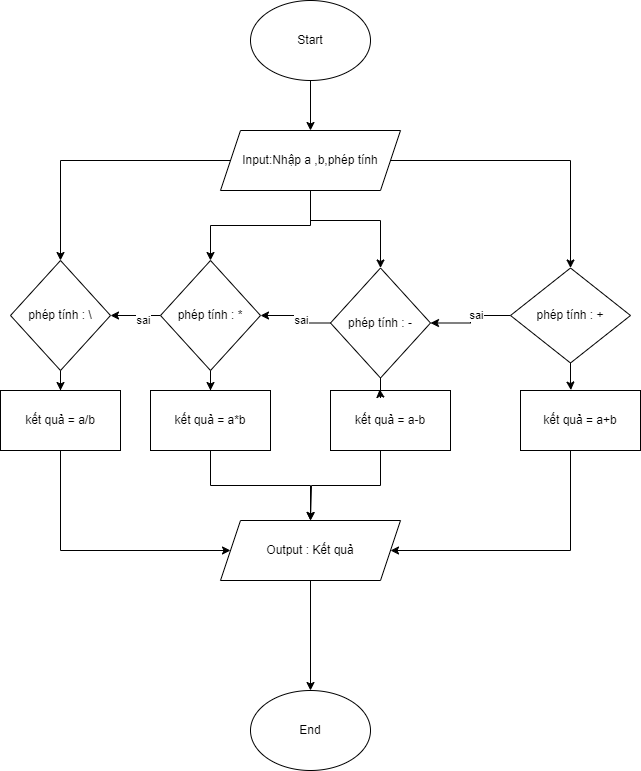

The diagram above was exported from draw.io. Its source (the exported page's mxGraphModel, read from the mxfile embedded in the PNG):
<mxGraphModel dx="1050" dy="621" grid="1" gridSize="10" guides="1" tooltips="1" connect="1" arrows="1" fold="1" page="1" pageScale="1" pageWidth="827" pageHeight="1169" math="0" shadow="0">
  <root>
    <mxCell id="0" />
    <mxCell id="1" parent="0" />
    <mxCell id="HFSYPSvpsCZUHhh4n53p-13" style="edgeStyle=orthogonalEdgeStyle;rounded=0;orthogonalLoop=1;jettySize=auto;html=1;entryX=0.5;entryY=0;entryDx=0;entryDy=0;" edge="1" parent="1" source="HFSYPSvpsCZUHhh4n53p-1" target="HFSYPSvpsCZUHhh4n53p-2">
      <mxGeometry relative="1" as="geometry" />
    </mxCell>
    <mxCell id="HFSYPSvpsCZUHhh4n53p-1" value="Start" style="ellipse;whiteSpace=wrap;html=1;" vertex="1" parent="1">
      <mxGeometry x="320" y="20" width="120" height="80" as="geometry" />
    </mxCell>
    <mxCell id="HFSYPSvpsCZUHhh4n53p-14" style="edgeStyle=orthogonalEdgeStyle;rounded=0;orthogonalLoop=1;jettySize=auto;html=1;" edge="1" parent="1" source="HFSYPSvpsCZUHhh4n53p-2" target="HFSYPSvpsCZUHhh4n53p-9">
      <mxGeometry relative="1" as="geometry" />
    </mxCell>
    <mxCell id="HFSYPSvpsCZUHhh4n53p-15" style="edgeStyle=orthogonalEdgeStyle;rounded=0;orthogonalLoop=1;jettySize=auto;html=1;entryX=0.5;entryY=0;entryDx=0;entryDy=0;" edge="1" parent="1" source="HFSYPSvpsCZUHhh4n53p-2" target="HFSYPSvpsCZUHhh4n53p-8">
      <mxGeometry relative="1" as="geometry" />
    </mxCell>
    <mxCell id="HFSYPSvpsCZUHhh4n53p-16" style="edgeStyle=orthogonalEdgeStyle;rounded=0;orthogonalLoop=1;jettySize=auto;html=1;entryX=0.5;entryY=0;entryDx=0;entryDy=0;" edge="1" parent="1" source="HFSYPSvpsCZUHhh4n53p-2" target="HFSYPSvpsCZUHhh4n53p-6">
      <mxGeometry relative="1" as="geometry">
        <Array as="points">
          <mxPoint x="380" y="240" />
          <mxPoint x="450" y="240" />
        </Array>
      </mxGeometry>
    </mxCell>
    <mxCell id="HFSYPSvpsCZUHhh4n53p-17" style="edgeStyle=orthogonalEdgeStyle;rounded=0;orthogonalLoop=1;jettySize=auto;html=1;entryX=0.5;entryY=0;entryDx=0;entryDy=0;" edge="1" parent="1" source="HFSYPSvpsCZUHhh4n53p-2" target="HFSYPSvpsCZUHhh4n53p-3">
      <mxGeometry relative="1" as="geometry" />
    </mxCell>
    <mxCell id="HFSYPSvpsCZUHhh4n53p-2" value="Input:Nhập a ,b,&lt;span style=&quot;background-color: initial;&quot;&gt;phép tính&lt;/span&gt;" style="shape=parallelogram;perimeter=parallelogramPerimeter;whiteSpace=wrap;html=1;fixedSize=1;" vertex="1" parent="1">
      <mxGeometry x="290" y="150" width="180" height="60" as="geometry" />
    </mxCell>
    <mxCell id="HFSYPSvpsCZUHhh4n53p-18" style="edgeStyle=orthogonalEdgeStyle;rounded=0;orthogonalLoop=1;jettySize=auto;html=1;entryX=1;entryY=0.5;entryDx=0;entryDy=0;" edge="1" parent="1" source="HFSYPSvpsCZUHhh4n53p-3" target="HFSYPSvpsCZUHhh4n53p-6">
      <mxGeometry relative="1" as="geometry" />
    </mxCell>
    <mxCell id="HFSYPSvpsCZUHhh4n53p-21" value="sai" style="edgeLabel;html=1;align=center;verticalAlign=middle;resizable=0;points=[];" vertex="1" connectable="0" parent="HFSYPSvpsCZUHhh4n53p-18">
      <mxGeometry x="-0.195" y="-1" relative="1" as="geometry">
        <mxPoint as="offset" />
      </mxGeometry>
    </mxCell>
    <mxCell id="HFSYPSvpsCZUHhh4n53p-3" value="phép tính : +" style="rhombus;whiteSpace=wrap;html=1;" vertex="1" parent="1">
      <mxGeometry x="580" y="287.5" width="120" height="95" as="geometry" />
    </mxCell>
    <mxCell id="HFSYPSvpsCZUHhh4n53p-31" style="edgeStyle=orthogonalEdgeStyle;rounded=0;orthogonalLoop=1;jettySize=auto;html=1;entryX=1;entryY=0.5;entryDx=0;entryDy=0;" edge="1" parent="1" source="HFSYPSvpsCZUHhh4n53p-4" target="HFSYPSvpsCZUHhh4n53p-5">
      <mxGeometry relative="1" as="geometry">
        <Array as="points">
          <mxPoint x="640" y="570" />
        </Array>
      </mxGeometry>
    </mxCell>
    <mxCell id="HFSYPSvpsCZUHhh4n53p-4" value="kết quả = a+b" style="rounded=0;whiteSpace=wrap;html=1;" vertex="1" parent="1">
      <mxGeometry x="590" y="410" width="120" height="60" as="geometry" />
    </mxCell>
    <mxCell id="HFSYPSvpsCZUHhh4n53p-32" style="edgeStyle=orthogonalEdgeStyle;rounded=0;orthogonalLoop=1;jettySize=auto;html=1;entryX=0.5;entryY=0;entryDx=0;entryDy=0;" edge="1" parent="1" source="HFSYPSvpsCZUHhh4n53p-5" target="HFSYPSvpsCZUHhh4n53p-12">
      <mxGeometry relative="1" as="geometry" />
    </mxCell>
    <mxCell id="HFSYPSvpsCZUHhh4n53p-5" value="Output : Kết quả" style="shape=parallelogram;perimeter=parallelogramPerimeter;whiteSpace=wrap;html=1;fixedSize=1;" vertex="1" parent="1">
      <mxGeometry x="290" y="540" width="180" height="60" as="geometry" />
    </mxCell>
    <mxCell id="HFSYPSvpsCZUHhh4n53p-19" style="edgeStyle=orthogonalEdgeStyle;rounded=0;orthogonalLoop=1;jettySize=auto;html=1;entryX=1;entryY=0.5;entryDx=0;entryDy=0;" edge="1" parent="1" source="HFSYPSvpsCZUHhh4n53p-6" target="HFSYPSvpsCZUHhh4n53p-8">
      <mxGeometry relative="1" as="geometry" />
    </mxCell>
    <mxCell id="HFSYPSvpsCZUHhh4n53p-22" value="sai" style="edgeLabel;html=1;align=center;verticalAlign=middle;resizable=0;points=[];" vertex="1" connectable="0" parent="HFSYPSvpsCZUHhh4n53p-19">
      <mxGeometry x="-0.2229" y="-3" relative="1" as="geometry">
        <mxPoint as="offset" />
      </mxGeometry>
    </mxCell>
    <mxCell id="HFSYPSvpsCZUHhh4n53p-6" value="phép tính : -" style="rhombus;whiteSpace=wrap;html=1;" vertex="1" parent="1">
      <mxGeometry x="400" y="287.5" width="100" height="110" as="geometry" />
    </mxCell>
    <mxCell id="HFSYPSvpsCZUHhh4n53p-30" style="edgeStyle=orthogonalEdgeStyle;rounded=0;orthogonalLoop=1;jettySize=auto;html=1;" edge="1" parent="1" source="HFSYPSvpsCZUHhh4n53p-7">
      <mxGeometry relative="1" as="geometry">
        <mxPoint x="380" y="540" as="targetPoint" />
        <Array as="points">
          <mxPoint x="450" y="505" />
          <mxPoint x="381" y="505" />
        </Array>
      </mxGeometry>
    </mxCell>
    <mxCell id="HFSYPSvpsCZUHhh4n53p-7" value="kết quả = a-b" style="rounded=0;whiteSpace=wrap;html=1;" vertex="1" parent="1">
      <mxGeometry x="400" y="410" width="120" height="60" as="geometry" />
    </mxCell>
    <mxCell id="HFSYPSvpsCZUHhh4n53p-20" style="edgeStyle=orthogonalEdgeStyle;rounded=0;orthogonalLoop=1;jettySize=auto;html=1;entryX=1;entryY=0.5;entryDx=0;entryDy=0;" edge="1" parent="1" source="HFSYPSvpsCZUHhh4n53p-8" target="HFSYPSvpsCZUHhh4n53p-9">
      <mxGeometry relative="1" as="geometry" />
    </mxCell>
    <mxCell id="HFSYPSvpsCZUHhh4n53p-23" value="sai" style="edgeLabel;html=1;align=center;verticalAlign=middle;resizable=0;points=[];" vertex="1" connectable="0" parent="HFSYPSvpsCZUHhh4n53p-20">
      <mxGeometry x="-0.272" y="4" relative="1" as="geometry">
        <mxPoint as="offset" />
      </mxGeometry>
    </mxCell>
    <mxCell id="HFSYPSvpsCZUHhh4n53p-25" style="edgeStyle=orthogonalEdgeStyle;rounded=0;orthogonalLoop=1;jettySize=auto;html=1;entryX=0.5;entryY=0;entryDx=0;entryDy=0;" edge="1" parent="1" source="HFSYPSvpsCZUHhh4n53p-8" target="HFSYPSvpsCZUHhh4n53p-10">
      <mxGeometry relative="1" as="geometry" />
    </mxCell>
    <mxCell id="HFSYPSvpsCZUHhh4n53p-8" value="phép tính : *" style="rhombus;whiteSpace=wrap;html=1;" vertex="1" parent="1">
      <mxGeometry x="230" y="280" width="100" height="110" as="geometry" />
    </mxCell>
    <mxCell id="HFSYPSvpsCZUHhh4n53p-24" style="edgeStyle=orthogonalEdgeStyle;rounded=0;orthogonalLoop=1;jettySize=auto;html=1;entryX=0.5;entryY=0;entryDx=0;entryDy=0;" edge="1" parent="1" source="HFSYPSvpsCZUHhh4n53p-9" target="HFSYPSvpsCZUHhh4n53p-11">
      <mxGeometry relative="1" as="geometry" />
    </mxCell>
    <mxCell id="HFSYPSvpsCZUHhh4n53p-9" value="phép tính : \" style="rhombus;whiteSpace=wrap;html=1;" vertex="1" parent="1">
      <mxGeometry x="80" y="280" width="100" height="110" as="geometry" />
    </mxCell>
    <mxCell id="HFSYPSvpsCZUHhh4n53p-29" style="edgeStyle=orthogonalEdgeStyle;rounded=0;orthogonalLoop=1;jettySize=auto;html=1;" edge="1" parent="1" source="HFSYPSvpsCZUHhh4n53p-10" target="HFSYPSvpsCZUHhh4n53p-5">
      <mxGeometry relative="1" as="geometry" />
    </mxCell>
    <mxCell id="HFSYPSvpsCZUHhh4n53p-10" value="kết quả = a*b" style="rounded=0;whiteSpace=wrap;html=1;" vertex="1" parent="1">
      <mxGeometry x="220" y="410" width="120" height="60" as="geometry" />
    </mxCell>
    <mxCell id="HFSYPSvpsCZUHhh4n53p-28" style="edgeStyle=orthogonalEdgeStyle;rounded=0;orthogonalLoop=1;jettySize=auto;html=1;entryX=0;entryY=0.5;entryDx=0;entryDy=0;" edge="1" parent="1" source="HFSYPSvpsCZUHhh4n53p-11" target="HFSYPSvpsCZUHhh4n53p-5">
      <mxGeometry relative="1" as="geometry">
        <Array as="points">
          <mxPoint x="130" y="570" />
        </Array>
      </mxGeometry>
    </mxCell>
    <mxCell id="HFSYPSvpsCZUHhh4n53p-11" value="kết quả = a/b" style="rounded=0;whiteSpace=wrap;html=1;" vertex="1" parent="1">
      <mxGeometry x="70" y="410" width="120" height="60" as="geometry" />
    </mxCell>
    <mxCell id="HFSYPSvpsCZUHhh4n53p-12" value="End" style="ellipse;whiteSpace=wrap;html=1;" vertex="1" parent="1">
      <mxGeometry x="320" y="710" width="120" height="80" as="geometry" />
    </mxCell>
    <mxCell id="HFSYPSvpsCZUHhh4n53p-26" style="edgeStyle=orthogonalEdgeStyle;rounded=0;orthogonalLoop=1;jettySize=auto;html=1;entryX=0.41;entryY=-0.02;entryDx=0;entryDy=0;entryPerimeter=0;" edge="1" parent="1" source="HFSYPSvpsCZUHhh4n53p-6" target="HFSYPSvpsCZUHhh4n53p-7">
      <mxGeometry relative="1" as="geometry" />
    </mxCell>
    <mxCell id="HFSYPSvpsCZUHhh4n53p-27" style="edgeStyle=orthogonalEdgeStyle;rounded=0;orthogonalLoop=1;jettySize=auto;html=1;entryX=0.42;entryY=-0.007;entryDx=0;entryDy=0;entryPerimeter=0;" edge="1" parent="1" source="HFSYPSvpsCZUHhh4n53p-3" target="HFSYPSvpsCZUHhh4n53p-4">
      <mxGeometry relative="1" as="geometry" />
    </mxCell>
  </root>
</mxGraphModel>